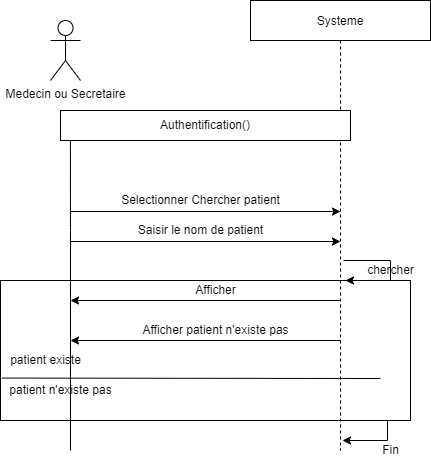

The diagram above was exported from draw.io. Its source (the exported page's mxGraphModel, read from the mxfile embedded in the PNG):
<mxGraphModel dx="1221" dy="575" grid="1" gridSize="10" guides="1" tooltips="1" connect="1" arrows="1" fold="1" page="1" pageScale="1" pageWidth="850" pageHeight="1100" math="0" shadow="0">
  <root>
    <mxCell id="0" />
    <mxCell id="1" parent="0" />
    <mxCell id="2" value="Systeme" style="shape=umlLifeline;perimeter=lifelinePerimeter;container=1;collapsible=0;recursiveResize=0;rounded=0;shadow=0;strokeWidth=1;" vertex="1" parent="1">
      <mxGeometry x="300" y="590" width="180" height="450" as="geometry" />
    </mxCell>
    <mxCell id="3" value="" style="endArrow=classic;html=1;rounded=0;entryX=0.5;entryY=0.468;entryDx=0;entryDy=0;entryPerimeter=0;" edge="1" parent="2">
      <mxGeometry width="50" height="50" relative="1" as="geometry">
        <mxPoint x="-180" y="211" as="sourcePoint" />
        <mxPoint x="90" y="211.03999999999996" as="targetPoint" />
      </mxGeometry>
    </mxCell>
    <mxCell id="4" value="" style="endArrow=classic;html=1;rounded=0;" edge="1" parent="2">
      <mxGeometry width="50" height="50" relative="1" as="geometry">
        <mxPoint x="-180" y="241" as="sourcePoint" />
        <mxPoint x="90" y="241" as="targetPoint" />
      </mxGeometry>
    </mxCell>
    <mxCell id="5" value="" style="endArrow=classic;html=1;rounded=0;" edge="1" parent="2">
      <mxGeometry width="50" height="50" relative="1" as="geometry">
        <mxPoint x="93" y="260" as="sourcePoint" />
        <mxPoint x="95" y="280" as="targetPoint" />
        <Array as="points">
          <mxPoint x="140" y="260" />
          <mxPoint x="140" y="280" />
        </Array>
      </mxGeometry>
    </mxCell>
    <mxCell id="6" value="chercher" style="text;html=1;align=center;verticalAlign=middle;resizable=0;points=[];autosize=1;strokeColor=none;fillColor=none;" vertex="1" parent="2">
      <mxGeometry x="110" y="260" width="60" height="20" as="geometry" />
    </mxCell>
    <mxCell id="7" value="" style="endArrow=classic;html=1;rounded=0;" edge="1" parent="2">
      <mxGeometry width="50" height="50" relative="1" as="geometry">
        <mxPoint x="90" y="420" as="sourcePoint" />
        <mxPoint x="92" y="440" as="targetPoint" />
        <Array as="points">
          <mxPoint x="137" y="420" />
          <mxPoint x="137" y="440" />
        </Array>
      </mxGeometry>
    </mxCell>
    <mxCell id="8" value="Medecin ou Secretaire" style="shape=umlActor;verticalLabelPosition=bottom;verticalAlign=top;html=1;outlineConnect=0;" vertex="1" parent="1">
      <mxGeometry x="100" y="610" width="30" height="60" as="geometry" />
    </mxCell>
    <mxCell id="9" value="" style="endArrow=none;html=1;rounded=0;entryX=0.034;entryY=-0.011;entryDx=0;entryDy=0;entryPerimeter=0;" edge="1" target="11" parent="1">
      <mxGeometry width="50" height="50" relative="1" as="geometry">
        <mxPoint x="120" y="1040" as="sourcePoint" />
        <mxPoint x="114.66000000000008" y="700" as="targetPoint" />
        <Array as="points">
          <mxPoint x="120" y="820" />
        </Array>
      </mxGeometry>
    </mxCell>
    <mxCell id="10" value="Selectionner Chercher patient" style="text;html=1;align=center;verticalAlign=middle;resizable=0;points=[];autosize=1;strokeColor=none;fillColor=none;" vertex="1" parent="1">
      <mxGeometry x="165" y="780" width="170" height="20" as="geometry" />
    </mxCell>
    <mxCell id="11" value="Authentification()" style="rounded=0;whiteSpace=wrap;html=1;" vertex="1" parent="1">
      <mxGeometry x="110" y="700" width="290" height="30" as="geometry" />
    </mxCell>
    <mxCell id="12" value="Saisir le nom de patient" style="text;html=1;align=center;verticalAlign=middle;resizable=0;points=[];autosize=1;strokeColor=none;fillColor=none;" vertex="1" parent="1">
      <mxGeometry x="180" y="810" width="140" height="20" as="geometry" />
    </mxCell>
    <mxCell id="13" value="" style="endArrow=classic;html=1;rounded=0;" edge="1" parent="1">
      <mxGeometry width="50" height="50" relative="1" as="geometry">
        <mxPoint x="390" y="890" as="sourcePoint" />
        <mxPoint x="120" y="890" as="targetPoint" />
      </mxGeometry>
    </mxCell>
    <mxCell id="14" value="" style="endArrow=classic;html=1;rounded=0;" edge="1" parent="1">
      <mxGeometry width="50" height="50" relative="1" as="geometry">
        <mxPoint x="390" y="930" as="sourcePoint" />
        <mxPoint x="120" y="930" as="targetPoint" />
      </mxGeometry>
    </mxCell>
    <mxCell id="15" value="Afficher patient n'existe pas" style="text;html=1;align=center;verticalAlign=middle;resizable=0;points=[];autosize=1;strokeColor=none;fillColor=none;" vertex="1" parent="1">
      <mxGeometry x="185" y="910" width="160" height="20" as="geometry" />
    </mxCell>
    <mxCell id="16" value="Afficher" style="text;html=1;align=center;verticalAlign=middle;resizable=0;points=[];autosize=1;strokeColor=none;fillColor=none;" vertex="1" parent="1">
      <mxGeometry x="235" y="870" width="60" height="20" as="geometry" />
    </mxCell>
    <mxCell id="17" value="patient existe" style="text;html=1;align=center;verticalAlign=middle;resizable=0;points=[];autosize=1;strokeColor=none;fillColor=none;" vertex="1" parent="1">
      <mxGeometry x="50" y="940" width="90" height="20" as="geometry" />
    </mxCell>
    <mxCell id="18" value="patient n'existe pas" style="text;html=1;align=center;verticalAlign=middle;resizable=0;points=[];autosize=1;strokeColor=none;fillColor=none;" vertex="1" parent="1">
      <mxGeometry x="50" y="970" width="120" height="20" as="geometry" />
    </mxCell>
    <mxCell id="19" value="" style="endArrow=none;html=1;rounded=0;exitX=0.012;exitY=-0.122;exitDx=0;exitDy=0;exitPerimeter=0;" edge="1" source="18" parent="1">
      <mxGeometry width="50" height="50" relative="1" as="geometry">
        <mxPoint x="280" y="910" as="sourcePoint" />
        <mxPoint x="430" y="968" as="targetPoint" />
      </mxGeometry>
    </mxCell>
    <mxCell id="20" value="" style="rounded=0;whiteSpace=wrap;html=1;fillColor=none;" vertex="1" parent="1">
      <mxGeometry x="50" y="870" width="410" height="140" as="geometry" />
    </mxCell>
    <mxCell id="21" value="Fin" style="text;html=1;align=center;verticalAlign=middle;resizable=0;points=[];autosize=1;strokeColor=none;fillColor=none;" vertex="1" parent="1">
      <mxGeometry x="425" y="1030" width="30" height="20" as="geometry" />
    </mxCell>
  </root>
</mxGraphModel>